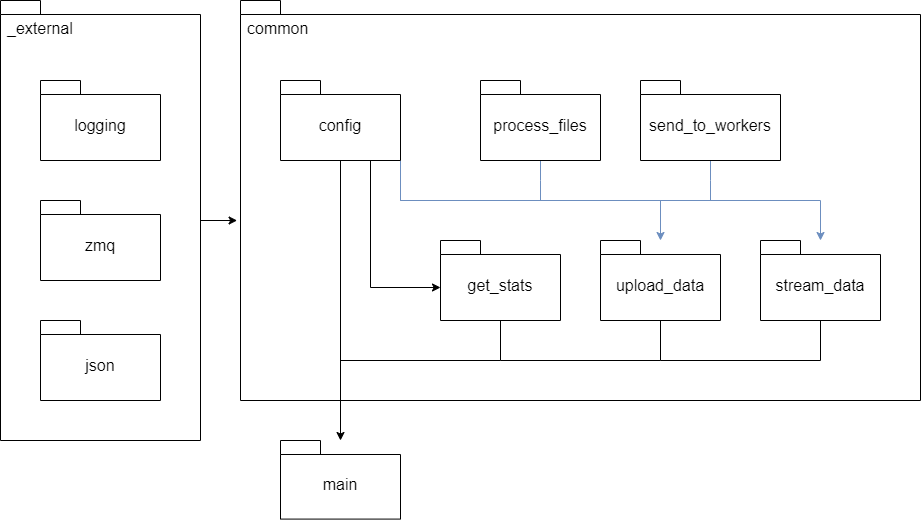

The diagram above was exported from draw.io. Its source (the exported page's mxGraphModel, read from the mxfile embedded in the PNG):
<mxGraphModel dx="1408" dy="697" grid="1" gridSize="10" guides="1" tooltips="1" connect="1" arrows="1" fold="1" page="1" pageScale="1" pageWidth="827" pageHeight="1169" math="0" shadow="0">
  <root>
    <mxCell id="NUAy6uwzuKTdE1RdY20a-0" />
    <mxCell id="NUAy6uwzuKTdE1RdY20a-1" parent="NUAy6uwzuKTdE1RdY20a-0" />
    <mxCell id="NUAy6uwzuKTdE1RdY20a-2" value="common" style="shape=folder;fontStyle=0;spacingTop=12;tabWidth=40;tabHeight=14;tabPosition=left;html=1;whiteSpace=wrap;fontSize=16;align=left;horizontal=1;verticalAlign=top;spacingLeft=5;fillColor=none;container=0;" parent="NUAy6uwzuKTdE1RdY20a-1" vertex="1">
      <mxGeometry x="80" y="80" width="680" height="400" as="geometry" />
    </mxCell>
    <mxCell id="-psHiDOZzakQ-CbliXSl-5" style="edgeStyle=orthogonalEdgeStyle;rounded=0;orthogonalLoop=1;jettySize=auto;html=1;" parent="NUAy6uwzuKTdE1RdY20a-1" source="NUAy6uwzuKTdE1RdY20a-5" target="NUAy6uwzuKTdE1RdY20a-28" edge="1">
      <mxGeometry relative="1" as="geometry" />
    </mxCell>
    <mxCell id="-psHiDOZzakQ-CbliXSl-12" style="edgeStyle=orthogonalEdgeStyle;rounded=0;orthogonalLoop=1;jettySize=auto;html=1;exitX=0.75;exitY=1;exitDx=0;exitDy=0;exitPerimeter=0;entryX=0;entryY=0;entryDx=0;entryDy=47;entryPerimeter=0;" parent="NUAy6uwzuKTdE1RdY20a-1" source="NUAy6uwzuKTdE1RdY20a-5" target="-psHiDOZzakQ-CbliXSl-0" edge="1">
      <mxGeometry relative="1" as="geometry" />
    </mxCell>
    <mxCell id="-psHiDOZzakQ-CbliXSl-13" style="edgeStyle=orthogonalEdgeStyle;rounded=0;orthogonalLoop=1;jettySize=auto;html=1;exitX=0;exitY=0;exitDx=120;exitDy=47;exitPerimeter=0;fillColor=#dae8fc;strokeColor=#6c8ebf;" parent="NUAy6uwzuKTdE1RdY20a-1" source="NUAy6uwzuKTdE1RdY20a-5" target="-psHiDOZzakQ-CbliXSl-4" edge="1">
      <mxGeometry relative="1" as="geometry">
        <Array as="points">
          <mxPoint x="240" y="280" />
          <mxPoint x="500" y="280" />
        </Array>
      </mxGeometry>
    </mxCell>
    <mxCell id="-psHiDOZzakQ-CbliXSl-14" style="edgeStyle=orthogonalEdgeStyle;rounded=0;orthogonalLoop=1;jettySize=auto;html=1;fillColor=#dae8fc;strokeColor=#6c8ebf;" parent="NUAy6uwzuKTdE1RdY20a-1" source="NUAy6uwzuKTdE1RdY20a-5" target="-psHiDOZzakQ-CbliXSl-3" edge="1">
      <mxGeometry relative="1" as="geometry">
        <Array as="points">
          <mxPoint x="240" y="280" />
          <mxPoint x="660" y="280" />
        </Array>
      </mxGeometry>
    </mxCell>
    <mxCell id="NUAy6uwzuKTdE1RdY20a-5" value="config" style="shape=folder;fontStyle=0;spacingTop=10;tabWidth=40;tabHeight=14;tabPosition=left;html=1;whiteSpace=wrap;fontSize=16;" parent="NUAy6uwzuKTdE1RdY20a-1" vertex="1">
      <mxGeometry x="120" y="160" width="120" height="80" as="geometry" />
    </mxCell>
    <mxCell id="-psHiDOZzakQ-CbliXSl-17" style="edgeStyle=orthogonalEdgeStyle;rounded=0;orthogonalLoop=1;jettySize=auto;html=1;entryX=-0.005;entryY=0.55;entryDx=0;entryDy=0;entryPerimeter=0;" parent="NUAy6uwzuKTdE1RdY20a-1" source="NUAy6uwzuKTdE1RdY20a-7" target="NUAy6uwzuKTdE1RdY20a-2" edge="1">
      <mxGeometry relative="1" as="geometry" />
    </mxCell>
    <mxCell id="NUAy6uwzuKTdE1RdY20a-7" value="_external" style="shape=folder;fontStyle=0;spacingTop=12;tabWidth=40;tabHeight=14;tabPosition=left;html=1;whiteSpace=wrap;fontSize=16;align=left;horizontal=1;verticalAlign=top;spacingLeft=5;fillColor=none;" parent="NUAy6uwzuKTdE1RdY20a-1" vertex="1">
      <mxGeometry x="-160" y="80" width="200" height="440" as="geometry" />
    </mxCell>
    <mxCell id="NUAy6uwzuKTdE1RdY20a-8" value="logging" style="shape=folder;fontStyle=0;spacingTop=10;tabWidth=40;tabHeight=14;tabPosition=left;html=1;whiteSpace=wrap;fontSize=16;" parent="NUAy6uwzuKTdE1RdY20a-1" vertex="1">
      <mxGeometry x="-120" y="160" width="120" height="80" as="geometry" />
    </mxCell>
    <mxCell id="NUAy6uwzuKTdE1RdY20a-9" value="zmq" style="shape=folder;fontStyle=0;spacingTop=10;tabWidth=40;tabHeight=14;tabPosition=left;html=1;whiteSpace=wrap;fontSize=16;" parent="NUAy6uwzuKTdE1RdY20a-1" vertex="1">
      <mxGeometry x="-120" y="280" width="120" height="80" as="geometry" />
    </mxCell>
    <mxCell id="NUAy6uwzuKTdE1RdY20a-17" value="json" style="shape=folder;fontStyle=0;spacingTop=10;tabWidth=40;tabHeight=14;tabPosition=left;html=1;whiteSpace=wrap;fontSize=16;" parent="NUAy6uwzuKTdE1RdY20a-1" vertex="1">
      <mxGeometry x="-120" y="400" width="120" height="80" as="geometry" />
    </mxCell>
    <mxCell id="NUAy6uwzuKTdE1RdY20a-28" value="main" style="shape=folder;fontStyle=0;spacingTop=10;tabWidth=40;tabHeight=14;tabPosition=left;html=1;whiteSpace=wrap;fontSize=16;" parent="NUAy6uwzuKTdE1RdY20a-1" vertex="1">
      <mxGeometry x="120" y="519.9977192982456" width="120" height="78.59649122807016" as="geometry" />
    </mxCell>
    <mxCell id="-psHiDOZzakQ-CbliXSl-7" style="edgeStyle=orthogonalEdgeStyle;rounded=0;orthogonalLoop=1;jettySize=auto;html=1;endArrow=none;endFill=0;" parent="NUAy6uwzuKTdE1RdY20a-1" source="-psHiDOZzakQ-CbliXSl-0" edge="1">
      <mxGeometry relative="1" as="geometry">
        <mxPoint x="180" y="440" as="targetPoint" />
        <Array as="points">
          <mxPoint x="340" y="440" />
        </Array>
      </mxGeometry>
    </mxCell>
    <mxCell id="-psHiDOZzakQ-CbliXSl-0" value="get_stats" style="shape=folder;fontStyle=0;spacingTop=10;tabWidth=40;tabHeight=14;tabPosition=left;html=1;whiteSpace=wrap;fontSize=16;" parent="NUAy6uwzuKTdE1RdY20a-1" vertex="1">
      <mxGeometry x="280" y="320" width="120" height="80" as="geometry" />
    </mxCell>
    <mxCell id="-psHiDOZzakQ-CbliXSl-15" style="edgeStyle=orthogonalEdgeStyle;rounded=0;orthogonalLoop=1;jettySize=auto;html=1;endArrow=none;endFill=0;fillColor=#dae8fc;strokeColor=#6c8ebf;" parent="NUAy6uwzuKTdE1RdY20a-1" source="-psHiDOZzakQ-CbliXSl-1" edge="1">
      <mxGeometry relative="1" as="geometry">
        <mxPoint x="380" y="280" as="targetPoint" />
      </mxGeometry>
    </mxCell>
    <mxCell id="-psHiDOZzakQ-CbliXSl-1" value="process_files" style="shape=folder;fontStyle=0;spacingTop=10;tabWidth=40;tabHeight=14;tabPosition=left;html=1;whiteSpace=wrap;fontSize=16;" parent="NUAy6uwzuKTdE1RdY20a-1" vertex="1">
      <mxGeometry x="320" y="160" width="120" height="80" as="geometry" />
    </mxCell>
    <mxCell id="-psHiDOZzakQ-CbliXSl-16" style="edgeStyle=orthogonalEdgeStyle;rounded=0;orthogonalLoop=1;jettySize=auto;html=1;endArrow=none;endFill=0;fillColor=#dae8fc;strokeColor=#6c8ebf;" parent="NUAy6uwzuKTdE1RdY20a-1" source="-psHiDOZzakQ-CbliXSl-2" edge="1">
      <mxGeometry relative="1" as="geometry">
        <mxPoint x="550" y="280" as="targetPoint" />
      </mxGeometry>
    </mxCell>
    <mxCell id="-psHiDOZzakQ-CbliXSl-2" value="send_to_workers" style="shape=folder;fontStyle=0;spacingTop=10;tabWidth=40;tabHeight=14;tabPosition=left;html=1;whiteSpace=wrap;fontSize=16;" parent="NUAy6uwzuKTdE1RdY20a-1" vertex="1">
      <mxGeometry x="480" y="160" width="140" height="80" as="geometry" />
    </mxCell>
    <mxCell id="-psHiDOZzakQ-CbliXSl-10" style="edgeStyle=orthogonalEdgeStyle;rounded=0;orthogonalLoop=1;jettySize=auto;html=1;endArrow=none;endFill=0;" parent="NUAy6uwzuKTdE1RdY20a-1" source="-psHiDOZzakQ-CbliXSl-3" edge="1">
      <mxGeometry relative="1" as="geometry">
        <mxPoint x="500" y="440" as="targetPoint" />
        <Array as="points">
          <mxPoint x="660" y="440" />
        </Array>
      </mxGeometry>
    </mxCell>
    <mxCell id="-psHiDOZzakQ-CbliXSl-3" value="stream_data" style="shape=folder;fontStyle=0;spacingTop=10;tabWidth=40;tabHeight=14;tabPosition=left;html=1;whiteSpace=wrap;fontSize=16;" parent="NUAy6uwzuKTdE1RdY20a-1" vertex="1">
      <mxGeometry x="600" y="320" width="120" height="80" as="geometry" />
    </mxCell>
    <mxCell id="-psHiDOZzakQ-CbliXSl-9" style="edgeStyle=orthogonalEdgeStyle;rounded=0;orthogonalLoop=1;jettySize=auto;html=1;endArrow=none;endFill=0;" parent="NUAy6uwzuKTdE1RdY20a-1" source="-psHiDOZzakQ-CbliXSl-4" edge="1">
      <mxGeometry relative="1" as="geometry">
        <mxPoint x="340" y="440" as="targetPoint" />
        <Array as="points">
          <mxPoint x="500" y="440" />
        </Array>
      </mxGeometry>
    </mxCell>
    <mxCell id="-psHiDOZzakQ-CbliXSl-4" value="upload_data" style="shape=folder;fontStyle=0;spacingTop=10;tabWidth=40;tabHeight=14;tabPosition=left;html=1;whiteSpace=wrap;fontSize=16;" parent="NUAy6uwzuKTdE1RdY20a-1" vertex="1">
      <mxGeometry x="440" y="320" width="120" height="80" as="geometry" />
    </mxCell>
  </root>
</mxGraphModel>